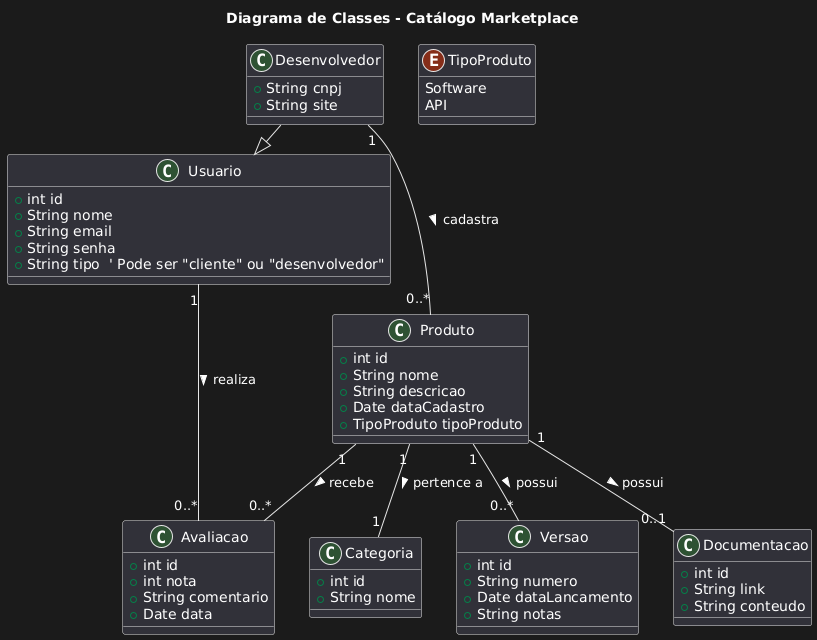

The diagram above was rendered by PlantUML. Its source (embedded in the PNG):
@startuml
title Diagrama de Classes - Catálogo Marketplace

class Usuario {
  +int id
  +String nome
  +String email
  +String senha
  +String tipo  ' Pode ser "cliente" ou "desenvolvedor"
}

class Desenvolvedor {
  +String cnpj
  +String site
}

Desenvolvedor -|> Usuario

class Produto {
  +int id
  +String nome
  +String descricao
  +Date dataCadastro
  +TipoProduto tipoProduto
}

class Categoria {
  +int id
  +String nome
}

class Versao {
  +int id
  +String numero
  +Date dataLancamento
  +String notas
}

class Avaliacao {
  +int id
  +int nota
  +String comentario
  +Date data
}

class Documentacao {
  +int id
  +String link
  +String conteudo
}

enum TipoProduto {
  Software
  API
}

' Relacionamentos

Desenvolvedor "1" -- "0..*" Produto : cadastra >
Produto "1" -- "1" Categoria : pertence a >
Produto "1" -- "0..*" Versao : possui >
Produto "1" -- "0..*" Avaliacao : recebe >
Produto "1" -- "0..1" Documentacao : possui >

Usuario "1" -- "0..*" Avaliacao : realiza >
@enduml